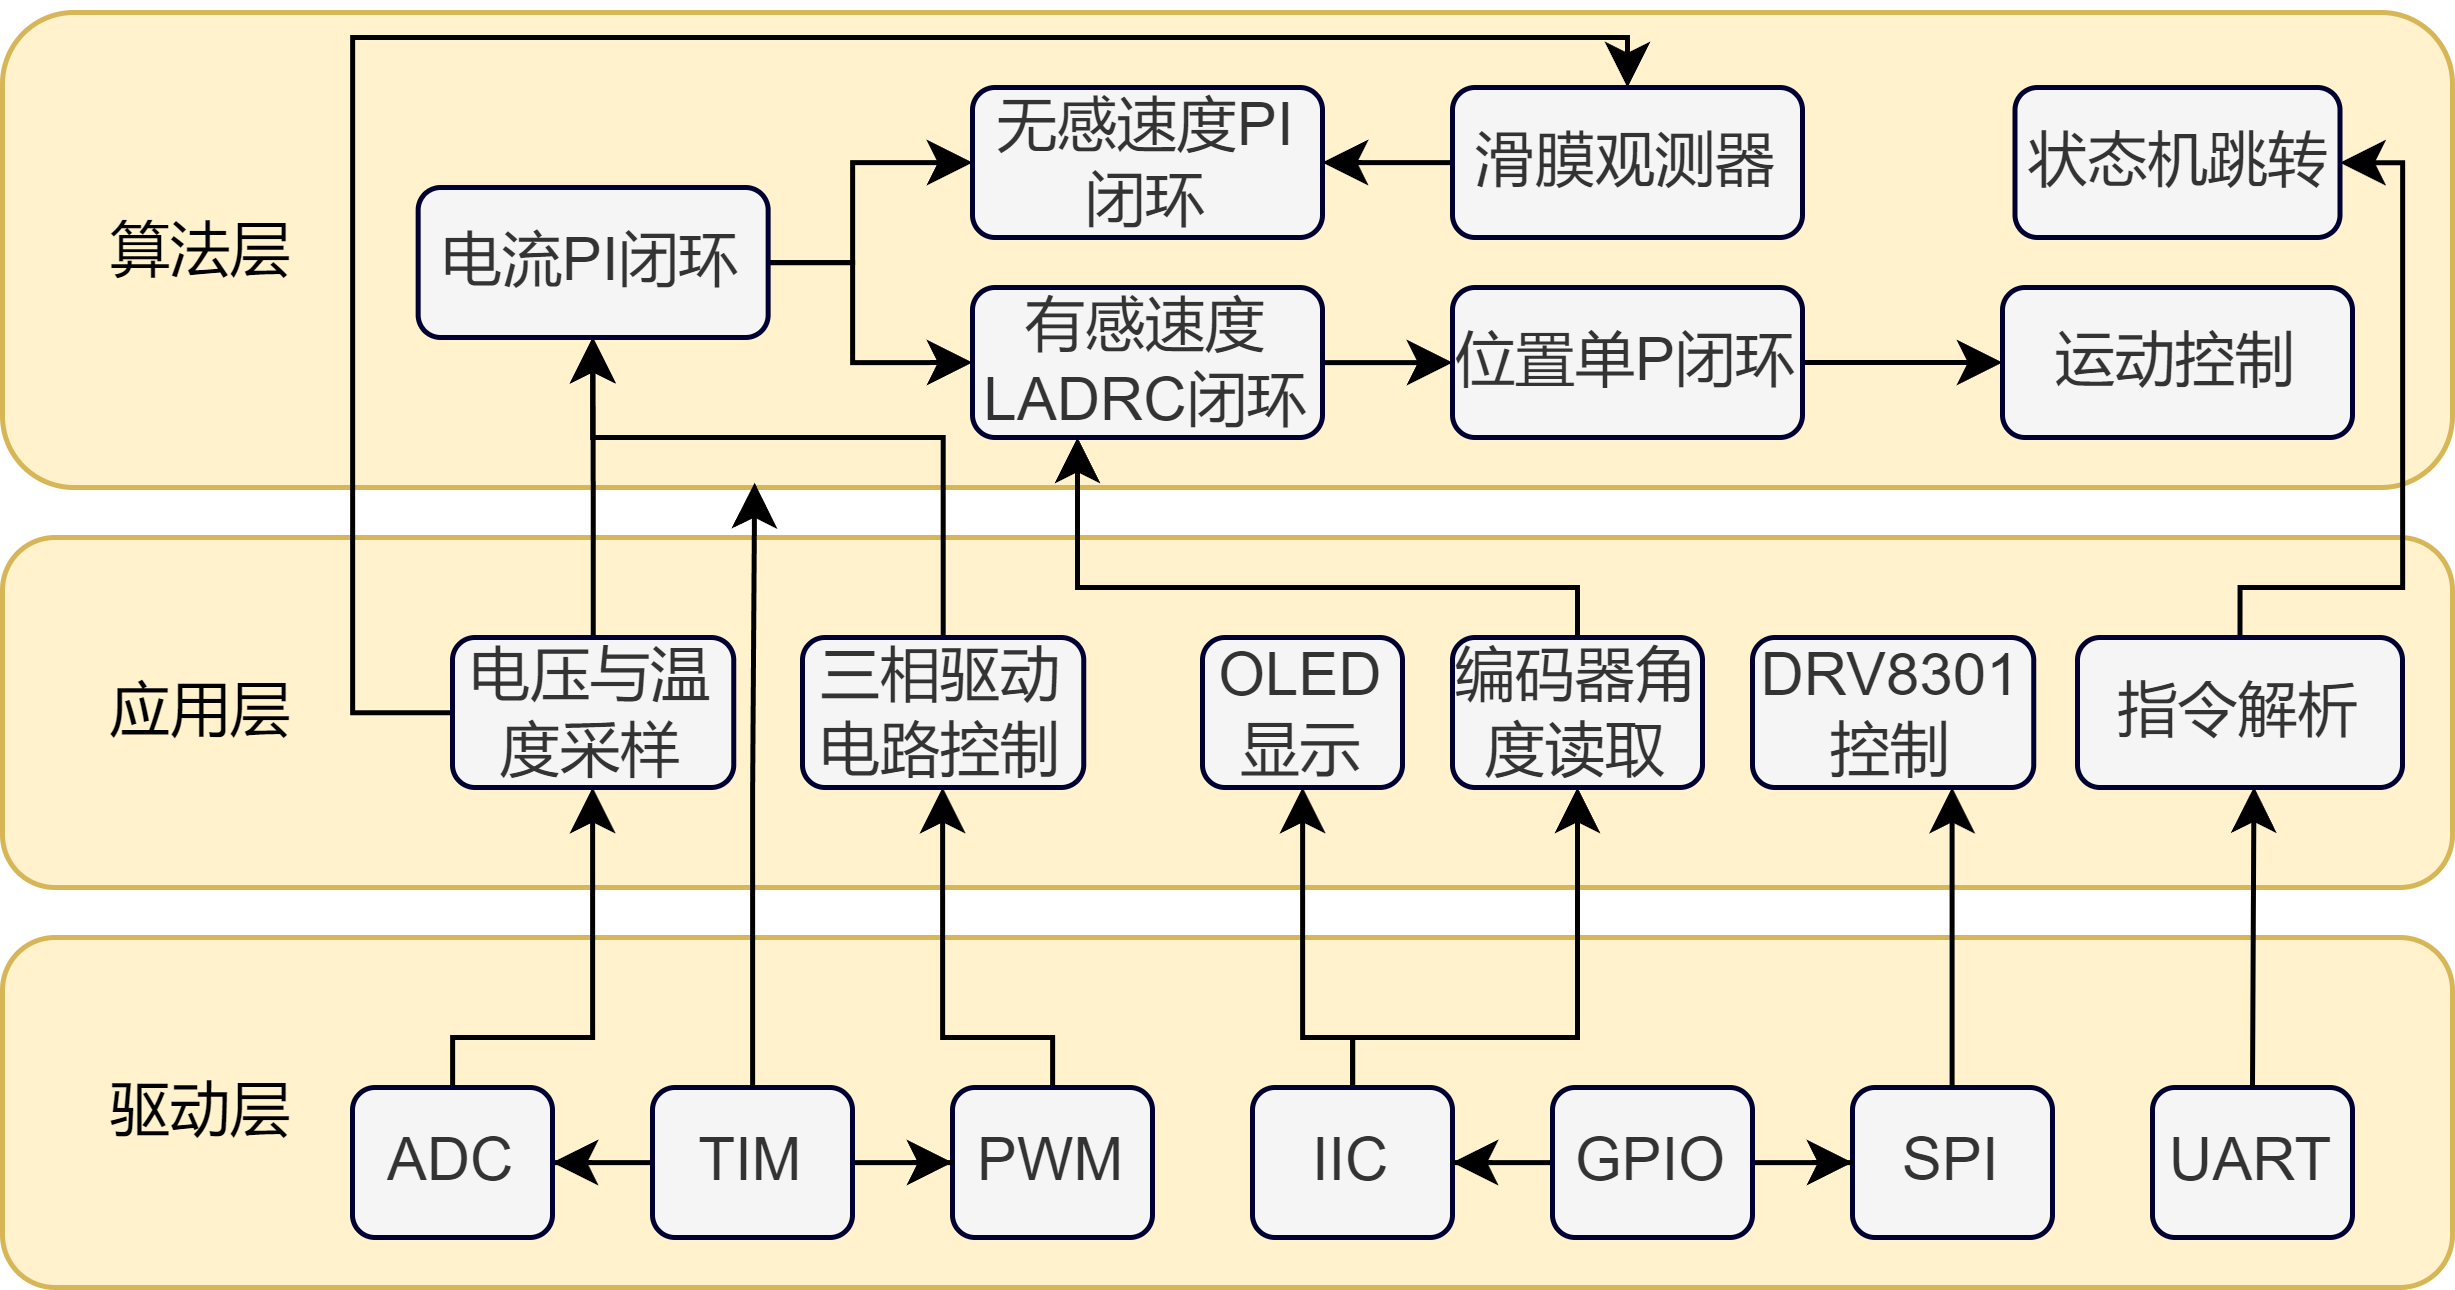

The diagram above was exported from draw.io. Its source (the exported page's mxGraphModel, read from the mxfile embedded in the PNG):
<mxGraphModel dx="893" dy="524" grid="1" gridSize="5" guides="1" tooltips="1" connect="1" arrows="1" fold="1" page="1" pageScale="1" pageWidth="827" pageHeight="1169" math="0" shadow="0">
  <root>
    <mxCell id="0" />
    <mxCell id="1" parent="0" />
    <mxCell id="0tD8haF_s6F-62BHkflO-1" value="" style="rounded=1;whiteSpace=wrap;html=1;fillColor=#fff2cc;strokeColor=#d6b656;" parent="1" vertex="1">
      <mxGeometry x="150" y="205" width="490" height="95" as="geometry" />
    </mxCell>
    <mxCell id="0tD8haF_s6F-62BHkflO-2" value="算法层" style="text;html=1;strokeColor=none;fillColor=none;align=center;verticalAlign=middle;whiteSpace=wrap;rounded=0;" parent="1" vertex="1">
      <mxGeometry x="160" y="237.5" width="60" height="30" as="geometry" />
    </mxCell>
    <mxCell id="0tD8haF_s6F-62BHkflO-3" value="" style="rounded=1;whiteSpace=wrap;html=1;fillColor=#fff2cc;strokeColor=#d6b656;" parent="1" vertex="1">
      <mxGeometry x="150" y="310" width="490" height="70" as="geometry" />
    </mxCell>
    <mxCell id="0tD8haF_s6F-62BHkflO-4" value="应用层" style="text;html=1;strokeColor=none;fillColor=none;align=center;verticalAlign=middle;whiteSpace=wrap;rounded=0;" parent="1" vertex="1">
      <mxGeometry x="160" y="330" width="60" height="30" as="geometry" />
    </mxCell>
    <mxCell id="0tD8haF_s6F-62BHkflO-5" value="" style="rounded=1;whiteSpace=wrap;html=1;fillColor=#fff2cc;strokeColor=#d6b656;" parent="1" vertex="1">
      <mxGeometry x="150" y="390" width="490" height="70" as="geometry" />
    </mxCell>
    <mxCell id="0tD8haF_s6F-62BHkflO-12" value="SPI" style="rounded=1;whiteSpace=wrap;html=1;fillColor=#f5f5f5;fontColor=#333333;strokeColor=#000033;" parent="1" vertex="1">
      <mxGeometry x="520" y="420" width="40" height="30" as="geometry" />
    </mxCell>
    <mxCell id="0tD8haF_s6F-62BHkflO-14" value="OLED显示" style="rounded=1;whiteSpace=wrap;html=1;fillColor=#f5f5f5;fontColor=#333333;strokeColor=#000033;" parent="1" vertex="1">
      <mxGeometry x="390" y="330" width="40" height="30" as="geometry" />
    </mxCell>
    <mxCell id="0tD8haF_s6F-62BHkflO-16" value="驱动层" style="text;html=1;strokeColor=none;fillColor=none;align=center;verticalAlign=middle;whiteSpace=wrap;rounded=0;" parent="1" vertex="1">
      <mxGeometry x="160" y="410" width="60" height="30" as="geometry" />
    </mxCell>
    <mxCell id="zG9BgKo5G_ommFPDyCY_-8" style="edgeStyle=orthogonalEdgeStyle;rounded=0;orthogonalLoop=1;jettySize=auto;html=1;" edge="1" parent="1" source="zG9BgKo5G_ommFPDyCY_-1" target="0tD8haF_s6F-62BHkflO-14">
      <mxGeometry relative="1" as="geometry">
        <Array as="points">
          <mxPoint x="420" y="410" />
          <mxPoint x="410" y="410" />
        </Array>
      </mxGeometry>
    </mxCell>
    <mxCell id="zG9BgKo5G_ommFPDyCY_-43" style="edgeStyle=orthogonalEdgeStyle;rounded=0;orthogonalLoop=1;jettySize=auto;html=1;entryX=0.5;entryY=1;entryDx=0;entryDy=0;" edge="1" parent="1" source="zG9BgKo5G_ommFPDyCY_-1" target="zG9BgKo5G_ommFPDyCY_-42">
      <mxGeometry relative="1" as="geometry">
        <Array as="points">
          <mxPoint x="420" y="410" />
          <mxPoint x="465" y="410" />
        </Array>
      </mxGeometry>
    </mxCell>
    <mxCell id="zG9BgKo5G_ommFPDyCY_-1" value="IIC" style="rounded=1;whiteSpace=wrap;html=1;fillColor=#f5f5f5;fontColor=#333333;strokeColor=#000033;" vertex="1" parent="1">
      <mxGeometry x="400" y="420" width="40" height="30" as="geometry" />
    </mxCell>
    <mxCell id="zG9BgKo5G_ommFPDyCY_-22" style="edgeStyle=orthogonalEdgeStyle;rounded=0;orthogonalLoop=1;jettySize=auto;html=1;" edge="1" parent="1" source="zG9BgKo5G_ommFPDyCY_-2" target="zG9BgKo5G_ommFPDyCY_-18">
      <mxGeometry relative="1" as="geometry">
        <Array as="points">
          <mxPoint x="360" y="410" />
          <mxPoint x="338" y="410" />
        </Array>
      </mxGeometry>
    </mxCell>
    <mxCell id="zG9BgKo5G_ommFPDyCY_-2" value="PWM" style="rounded=1;whiteSpace=wrap;html=1;fillColor=#f5f5f5;fontColor=#333333;strokeColor=#000033;" vertex="1" parent="1">
      <mxGeometry x="340" y="420" width="40" height="30" as="geometry" />
    </mxCell>
    <mxCell id="zG9BgKo5G_ommFPDyCY_-4" style="edgeStyle=orthogonalEdgeStyle;rounded=0;orthogonalLoop=1;jettySize=auto;html=1;entryX=0;entryY=0.5;entryDx=0;entryDy=0;" edge="1" parent="1" source="zG9BgKo5G_ommFPDyCY_-3" target="zG9BgKo5G_ommFPDyCY_-2">
      <mxGeometry relative="1" as="geometry" />
    </mxCell>
    <mxCell id="zG9BgKo5G_ommFPDyCY_-10" style="edgeStyle=orthogonalEdgeStyle;rounded=0;orthogonalLoop=1;jettySize=auto;html=1;entryX=1;entryY=0.5;entryDx=0;entryDy=0;" edge="1" parent="1" source="zG9BgKo5G_ommFPDyCY_-3" target="zG9BgKo5G_ommFPDyCY_-9">
      <mxGeometry relative="1" as="geometry" />
    </mxCell>
    <mxCell id="zG9BgKo5G_ommFPDyCY_-3" value="TIM" style="rounded=1;whiteSpace=wrap;html=1;fillColor=#f5f5f5;fontColor=#333333;strokeColor=#000033;" vertex="1" parent="1">
      <mxGeometry x="280" y="420" width="40" height="30" as="geometry" />
    </mxCell>
    <mxCell id="zG9BgKo5G_ommFPDyCY_-13" style="edgeStyle=orthogonalEdgeStyle;rounded=0;orthogonalLoop=1;jettySize=auto;html=1;entryX=0;entryY=0.5;entryDx=0;entryDy=0;" edge="1" parent="1" source="zG9BgKo5G_ommFPDyCY_-5" target="0tD8haF_s6F-62BHkflO-12">
      <mxGeometry relative="1" as="geometry" />
    </mxCell>
    <mxCell id="zG9BgKo5G_ommFPDyCY_-14" style="edgeStyle=orthogonalEdgeStyle;rounded=0;orthogonalLoop=1;jettySize=auto;html=1;entryX=1;entryY=0.5;entryDx=0;entryDy=0;" edge="1" parent="1" source="zG9BgKo5G_ommFPDyCY_-5" target="zG9BgKo5G_ommFPDyCY_-1">
      <mxGeometry relative="1" as="geometry" />
    </mxCell>
    <mxCell id="zG9BgKo5G_ommFPDyCY_-5" value="GPIO" style="rounded=1;whiteSpace=wrap;html=1;fillColor=#f5f5f5;fontColor=#333333;strokeColor=#000033;" vertex="1" parent="1">
      <mxGeometry x="460" y="420" width="40" height="30" as="geometry" />
    </mxCell>
    <mxCell id="zG9BgKo5G_ommFPDyCY_-24" style="edgeStyle=orthogonalEdgeStyle;rounded=0;orthogonalLoop=1;jettySize=auto;html=1;" edge="1" parent="1" source="zG9BgKo5G_ommFPDyCY_-9" target="zG9BgKo5G_ommFPDyCY_-23">
      <mxGeometry relative="1" as="geometry">
        <Array as="points">
          <mxPoint x="240" y="410" />
          <mxPoint x="268" y="410" />
        </Array>
      </mxGeometry>
    </mxCell>
    <mxCell id="zG9BgKo5G_ommFPDyCY_-9" value="ADC" style="rounded=1;whiteSpace=wrap;html=1;fillColor=#f5f5f5;fontColor=#333333;strokeColor=#000033;" vertex="1" parent="1">
      <mxGeometry x="220" y="420" width="40" height="30" as="geometry" />
    </mxCell>
    <mxCell id="zG9BgKo5G_ommFPDyCY_-11" value="DRV8301控制" style="rounded=1;whiteSpace=wrap;html=1;fillColor=#f5f5f5;fontColor=#333333;strokeColor=#000033;" vertex="1" parent="1">
      <mxGeometry x="500" y="330" width="56.25" height="30" as="geometry" />
    </mxCell>
    <mxCell id="zG9BgKo5G_ommFPDyCY_-55" style="edgeStyle=orthogonalEdgeStyle;rounded=0;orthogonalLoop=1;jettySize=auto;html=1;" edge="1" parent="1" source="zG9BgKo5G_ommFPDyCY_-18" target="zG9BgKo5G_ommFPDyCY_-29">
      <mxGeometry relative="1" as="geometry">
        <Array as="points">
          <mxPoint x="338" y="290" />
          <mxPoint x="268" y="290" />
        </Array>
      </mxGeometry>
    </mxCell>
    <mxCell id="zG9BgKo5G_ommFPDyCY_-18" value="三相驱动电路控制" style="rounded=1;whiteSpace=wrap;html=1;fillColor=#f5f5f5;fontColor=#333333;strokeColor=#000033;" vertex="1" parent="1">
      <mxGeometry x="310" y="330" width="56.25" height="30" as="geometry" />
    </mxCell>
    <mxCell id="zG9BgKo5G_ommFPDyCY_-19" value="UART" style="rounded=1;whiteSpace=wrap;html=1;fillColor=#f5f5f5;fontColor=#333333;strokeColor=#000033;" vertex="1" parent="1">
      <mxGeometry x="580" y="420" width="40" height="30" as="geometry" />
    </mxCell>
    <mxCell id="zG9BgKo5G_ommFPDyCY_-58" style="edgeStyle=orthogonalEdgeStyle;rounded=0;orthogonalLoop=1;jettySize=auto;html=1;exitX=0.5;exitY=0;exitDx=0;exitDy=0;" edge="1" parent="1" source="zG9BgKo5G_ommFPDyCY_-20" target="zG9BgKo5G_ommFPDyCY_-57">
      <mxGeometry relative="1" as="geometry">
        <Array as="points">
          <mxPoint x="598" y="320" />
          <mxPoint x="630" y="320" />
          <mxPoint x="630" y="235" />
        </Array>
      </mxGeometry>
    </mxCell>
    <mxCell id="zG9BgKo5G_ommFPDyCY_-20" value="指令解析" style="rounded=1;whiteSpace=wrap;html=1;fillColor=#f5f5f5;fontColor=#333333;strokeColor=#000033;" vertex="1" parent="1">
      <mxGeometry x="565" y="330" width="65" height="30" as="geometry" />
    </mxCell>
    <mxCell id="zG9BgKo5G_ommFPDyCY_-41" style="edgeStyle=orthogonalEdgeStyle;rounded=0;orthogonalLoop=1;jettySize=auto;html=1;" edge="1" parent="1" source="zG9BgKo5G_ommFPDyCY_-23" target="zG9BgKo5G_ommFPDyCY_-29">
      <mxGeometry relative="1" as="geometry" />
    </mxCell>
    <mxCell id="zG9BgKo5G_ommFPDyCY_-49" style="edgeStyle=orthogonalEdgeStyle;rounded=0;orthogonalLoop=1;jettySize=auto;html=1;entryX=0.5;entryY=0;entryDx=0;entryDy=0;" edge="1" parent="1" source="zG9BgKo5G_ommFPDyCY_-23" target="zG9BgKo5G_ommFPDyCY_-46">
      <mxGeometry relative="1" as="geometry">
        <Array as="points">
          <mxPoint x="220" y="345" />
          <mxPoint x="220" y="210" />
          <mxPoint x="475" y="210" />
        </Array>
      </mxGeometry>
    </mxCell>
    <mxCell id="zG9BgKo5G_ommFPDyCY_-23" value="电压与温度采样" style="rounded=1;whiteSpace=wrap;html=1;fillColor=#f5f5f5;fontColor=#333333;strokeColor=#000033;" vertex="1" parent="1">
      <mxGeometry x="240" y="330" width="56.25" height="30" as="geometry" />
    </mxCell>
    <mxCell id="zG9BgKo5G_ommFPDyCY_-38" style="edgeStyle=orthogonalEdgeStyle;rounded=0;orthogonalLoop=1;jettySize=auto;html=1;" edge="1" parent="1" source="zG9BgKo5G_ommFPDyCY_-29" target="zG9BgKo5G_ommFPDyCY_-32">
      <mxGeometry relative="1" as="geometry">
        <Array as="points">
          <mxPoint x="320" y="255" />
          <mxPoint x="320" y="235" />
        </Array>
      </mxGeometry>
    </mxCell>
    <mxCell id="zG9BgKo5G_ommFPDyCY_-40" style="edgeStyle=orthogonalEdgeStyle;rounded=0;orthogonalLoop=1;jettySize=auto;html=1;entryX=0;entryY=0.5;entryDx=0;entryDy=0;" edge="1" parent="1" source="zG9BgKo5G_ommFPDyCY_-29" target="zG9BgKo5G_ommFPDyCY_-33">
      <mxGeometry relative="1" as="geometry">
        <Array as="points">
          <mxPoint x="320" y="255" />
          <mxPoint x="320" y="275" />
        </Array>
      </mxGeometry>
    </mxCell>
    <mxCell id="zG9BgKo5G_ommFPDyCY_-29" value="电流PI闭环" style="rounded=1;whiteSpace=wrap;html=1;fillColor=#f5f5f5;fontColor=#333333;strokeColor=#000033;" vertex="1" parent="1">
      <mxGeometry x="233.13" y="240" width="70" height="30" as="geometry" />
    </mxCell>
    <mxCell id="zG9BgKo5G_ommFPDyCY_-32" value="无感速度PI闭环" style="rounded=1;whiteSpace=wrap;html=1;fillColor=#f5f5f5;fontColor=#333333;strokeColor=#000033;" vertex="1" parent="1">
      <mxGeometry x="344" y="220" width="70" height="30" as="geometry" />
    </mxCell>
    <mxCell id="zG9BgKo5G_ommFPDyCY_-48" style="edgeStyle=orthogonalEdgeStyle;rounded=0;orthogonalLoop=1;jettySize=auto;html=1;" edge="1" parent="1" source="zG9BgKo5G_ommFPDyCY_-33" target="zG9BgKo5G_ommFPDyCY_-35">
      <mxGeometry relative="1" as="geometry" />
    </mxCell>
    <mxCell id="zG9BgKo5G_ommFPDyCY_-33" value="有感速度LADRC闭环" style="rounded=1;whiteSpace=wrap;html=1;fillColor=#f5f5f5;fontColor=#333333;strokeColor=#000033;" vertex="1" parent="1">
      <mxGeometry x="344" y="260" width="70" height="30" as="geometry" />
    </mxCell>
    <mxCell id="zG9BgKo5G_ommFPDyCY_-50" style="edgeStyle=orthogonalEdgeStyle;rounded=0;orthogonalLoop=1;jettySize=auto;html=1;entryX=0;entryY=0.5;entryDx=0;entryDy=0;" edge="1" parent="1" source="zG9BgKo5G_ommFPDyCY_-35" target="zG9BgKo5G_ommFPDyCY_-36">
      <mxGeometry relative="1" as="geometry" />
    </mxCell>
    <mxCell id="zG9BgKo5G_ommFPDyCY_-35" value="位置单P闭环" style="rounded=1;whiteSpace=wrap;html=1;fillColor=#f5f5f5;fontColor=#333333;strokeColor=#000033;" vertex="1" parent="1">
      <mxGeometry x="440" y="260" width="70" height="30" as="geometry" />
    </mxCell>
    <mxCell id="zG9BgKo5G_ommFPDyCY_-36" value="运动控制" style="rounded=1;whiteSpace=wrap;html=1;fillColor=#f5f5f5;fontColor=#333333;strokeColor=#000033;" vertex="1" parent="1">
      <mxGeometry x="550" y="260" width="70" height="30" as="geometry" />
    </mxCell>
    <mxCell id="zG9BgKo5G_ommFPDyCY_-44" style="edgeStyle=orthogonalEdgeStyle;rounded=0;orthogonalLoop=1;jettySize=auto;html=1;" edge="1" parent="1" source="zG9BgKo5G_ommFPDyCY_-42" target="zG9BgKo5G_ommFPDyCY_-33">
      <mxGeometry relative="1" as="geometry">
        <Array as="points">
          <mxPoint x="465" y="320" />
          <mxPoint x="365" y="320" />
        </Array>
      </mxGeometry>
    </mxCell>
    <mxCell id="zG9BgKo5G_ommFPDyCY_-42" value="编码器角度读取" style="rounded=1;whiteSpace=wrap;html=1;fillColor=#f5f5f5;fontColor=#333333;strokeColor=#000033;" vertex="1" parent="1">
      <mxGeometry x="440" y="330" width="50" height="30" as="geometry" />
    </mxCell>
    <mxCell id="zG9BgKo5G_ommFPDyCY_-47" style="edgeStyle=orthogonalEdgeStyle;rounded=0;orthogonalLoop=1;jettySize=auto;html=1;entryX=1;entryY=0.5;entryDx=0;entryDy=0;" edge="1" parent="1" source="zG9BgKo5G_ommFPDyCY_-46" target="zG9BgKo5G_ommFPDyCY_-32">
      <mxGeometry relative="1" as="geometry" />
    </mxCell>
    <mxCell id="zG9BgKo5G_ommFPDyCY_-46" value="滑膜观测器" style="rounded=1;whiteSpace=wrap;html=1;fillColor=#f5f5f5;fontColor=#333333;strokeColor=#000033;" vertex="1" parent="1">
      <mxGeometry x="440" y="220" width="70" height="30" as="geometry" />
    </mxCell>
    <mxCell id="zG9BgKo5G_ommFPDyCY_-51" style="edgeStyle=orthogonalEdgeStyle;rounded=0;orthogonalLoop=1;jettySize=auto;html=1;entryX=0.307;entryY=0.99;entryDx=0;entryDy=0;entryPerimeter=0;" edge="1" parent="1" source="zG9BgKo5G_ommFPDyCY_-3" target="0tD8haF_s6F-62BHkflO-1">
      <mxGeometry relative="1" as="geometry" />
    </mxCell>
    <mxCell id="zG9BgKo5G_ommFPDyCY_-53" value="" style="endArrow=classic;html=1;rounded=0;exitX=0.5;exitY=0;exitDx=0;exitDy=0;entryX=0.543;entryY=0.997;entryDx=0;entryDy=0;entryPerimeter=0;" edge="1" parent="1" source="zG9BgKo5G_ommFPDyCY_-19" target="zG9BgKo5G_ommFPDyCY_-20">
      <mxGeometry width="50" height="50" relative="1" as="geometry">
        <mxPoint x="395" y="340" as="sourcePoint" />
        <mxPoint x="395" y="370" as="targetPoint" />
      </mxGeometry>
    </mxCell>
    <mxCell id="zG9BgKo5G_ommFPDyCY_-54" value="" style="endArrow=classic;html=1;rounded=0;exitX=0.5;exitY=0;exitDx=0;exitDy=0;entryX=0.543;entryY=0.997;entryDx=0;entryDy=0;entryPerimeter=0;" edge="1" parent="1">
      <mxGeometry width="50" height="50" relative="1" as="geometry">
        <mxPoint x="539.92" y="420" as="sourcePoint" />
        <mxPoint x="539.92" y="360" as="targetPoint" />
      </mxGeometry>
    </mxCell>
    <mxCell id="zG9BgKo5G_ommFPDyCY_-57" value="状态机跳转" style="rounded=1;whiteSpace=wrap;html=1;fillColor=#f5f5f5;fontColor=#333333;strokeColor=#000033;" vertex="1" parent="1">
      <mxGeometry x="552.5" y="220" width="65" height="30" as="geometry" />
    </mxCell>
  </root>
</mxGraphModel>